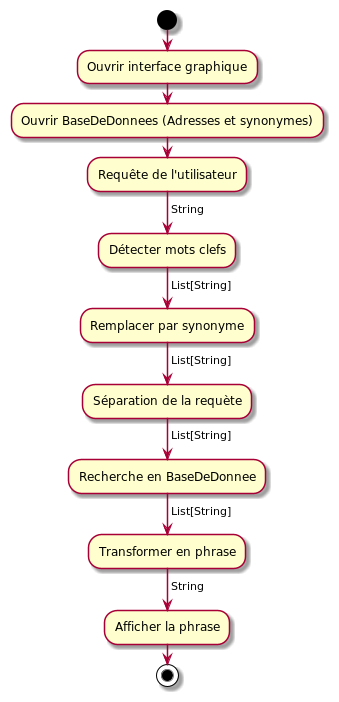

The diagram above was rendered by PlantUML. Its source (embedded in the PNG):
@startuml
'https://plantuml.com/activity-diagram-beta

start

:Ouvrir interface graphique;

:Ouvrir BaseDeDonnees (Adresses et synonymes);

:Requête de l'utilisateur;

-> String;

:Détecter mots clefs;

-> List[String];

:Remplacer par synonyme;

-> List[String];

:Séparation de la requète;

-> List[String];

:Recherche en BaseDeDonnee;

-> List[String];

:Transformer en phrase;

-> String;

:Afficher la phrase;

stop

@enduml